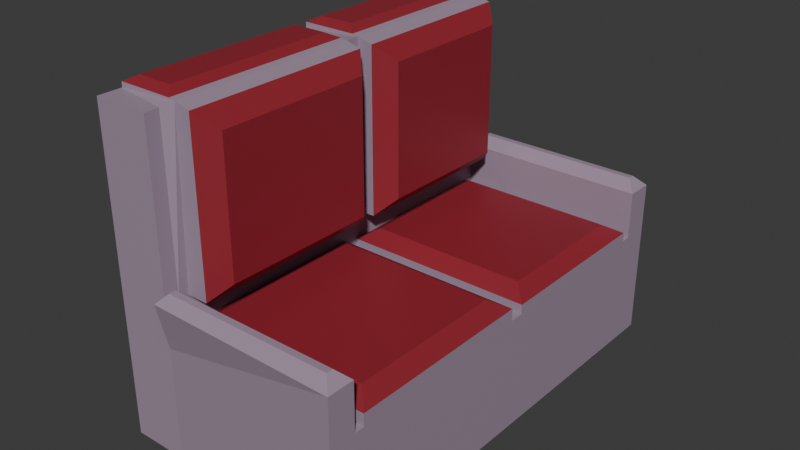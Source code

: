 # Source: sofa.blend  (saved by Blender 4.0.36; exported with 4.5.12 LTS)
import bpy
from mathutils import Matrix  # noqa: F401  (used for matrix-valued properties, if any)

bpy.ops.wm.read_factory_settings(use_empty=True)
scene = bpy.context.scene
scene.name = 'Scene'

# ---- collections
col_collection = bpy.data.collections.new('Collection'); scene.collection.children.link(col_collection)

# ---- materials (node trees are filled in below, after node groups)
mat_velvet = bpy.data.materials.new('Velvet')
mat_velvet.use_transparent_shadow = False
mat_cream = bpy.data.materials.new('Cream')
mat_cream.use_transparent_shadow = False

# ---- material node trees
mat_velvet.use_nodes = True; mat_velvet.node_tree.nodes.clear()
_N = mat_velvet.node_tree.nodes; _L = mat_velvet.node_tree.links
n0 = _N.new('ShaderNodeBsdfPrincipled'); n0.name = 'Principled BSDF'; n0.location = (10, 300)
n0.inputs[0].default_value = (0.2898, 0.02156, 0.03486, 1.0)
n0.inputs[3].default_value = 1.45
n1 = _N.new('ShaderNodeOutputMaterial'); n1.name = 'Material Output'; n1.location = (300, 300)
_L.new(n0.outputs[0], n1.inputs[0])
n1.is_active_output = True
mat_cream.use_nodes = True; mat_cream.node_tree.nodes.clear()
_N = mat_cream.node_tree.nodes; _L = mat_cream.node_tree.links
n0 = _N.new('ShaderNodeBsdfPrincipled'); n0.name = 'Principled BSDF'; n0.location = (10, 300)
n0.inputs[0].default_value = (0.3582, 0.2715, 0.359, 1.0)
n0.inputs[3].default_value = 1.45
n1 = _N.new('ShaderNodeOutputMaterial'); n1.name = 'Material Output'; n1.location = (300, 300)
_L.new(n0.outputs[0], n1.inputs[0])
n1.is_active_output = True

# ---- world
world_world = bpy.data.worlds.new('World'); scene.world = world_world
world_world.use_nodes = True; world_world.node_tree.nodes.clear()
_N = world_world.node_tree.nodes; _L = world_world.node_tree.links
n0 = _N.new('ShaderNodeOutputWorld'); n0.name = 'World Output'; n0.location = (300, 300)
n1 = _N.new('ShaderNodeBackground'); n1.name = 'Background'; n1.location = (10, 300)
n1.inputs[0].default_value = (0.05088, 0.05088, 0.05088, 1.0)
_L.new(n1.outputs[0], n0.inputs[0])
n0.is_active_output = True
world_world.color = (0.05088, 0.05088, 0.05088)
world_world.use_sun_shadow = False
world_world.sun_shadow_jitter_overblur = 0.0

# ---- meshes
me_cube_001 = bpy.data.meshes.new('Cube.001')
me_cube_001.from_pydata([(-1.0, -1.0, -0.1836), (-1.0, -1.0, 1.0), (-1.0, 1.0, -0.1836), (-1.0, 1.0, 1.0), (1.0, -1.0, -0.1836), (1.0, -1.0, 1.0), (1.0, 1.0, -0.1836), (1.0, 1.0, 1.0), (1.0, 3.08, 1.0), (1.0, 3.08, -0.1836), (-1.0, 3.08, -0.1836), (-1.0, 3.08, 1.0), (-1.0, 1.152, 1.0), (-1.0, 1.152, -0.1836), (1.0, 1.152, -0.1836), (1.0, 1.152, 1.0), (-1.0, 2.977, 1.0), (-1.0, 2.977, -0.1836), (1.0, 2.977, -0.1836), (1.0, 2.977, 1.0), (1.0, -1.103, -0.1836), (1.0, -1.103, 1.0), (-1.0, -1.103, 1.0), (-1.0, -1.103, -0.1836), (-1.0, -1.0, 1.127), (-0.8286, -0.8286, 1.233), (-0.8286, 0.8286, 1.233), (-1.0, 1.0, 1.127), (0.8286, 0.8286, 1.233), (1.0, 1.0, 1.127), (0.8286, -0.8286, 1.233), (1.0, -1.0, 1.127), (-0.8286, 1.324, 1.203), (-1.0, 1.152, 1.097), (1.0, 1.152, 1.097), (0.8286, 1.324, 1.203), (-1.0, 2.977, 1.097), (-0.8286, 2.806, 1.203), (0.8286, 2.806, 1.203), (1.0, 2.977, 1.097), (1.0, 3.366, 1.0), (1.0, 3.366, -0.1836), (-1.0, -1.252, -0.1836), (1.0, -1.389, -0.1836), (-1.0, 3.229, 1.0), (-1.0, 3.229, -0.1836), (1.0, -1.389, 1.0), (-1.0, -1.252, 1.0), (-1.591, 1.0, -0.1836), (-1.591, -1.0, -0.1836), (-1.591, -1.0, 1.0), (-1.591, 1.0, 1.0), (-1.591, 3.08, -0.1836), (-1.591, 2.977, -0.1836), (-1.591, 3.08, 1.0), (-1.591, 2.977, 1.0), (-1.591, -1.103, -0.1836), (-1.591, -1.103, 1.0), (-1.591, 1.152, 1.0), (-1.591, 1.152, -0.1836), (-1.591, 3.229, 1.0), (-1.591, 3.229, -0.1836), (-1.591, -1.252, -0.1836), (-1.591, -1.252, 1.0), (-1.591, -1.0, 1.426), (-1.0, -1.0, 1.426), (-1.0, 1.0, 1.426), (-1.591, 1.0, 1.426), (-1.0, 3.08, 1.426), (-1.0, 2.977, 1.426), (-1.0, -1.103, 1.426), (-1.591, 2.977, 1.426), (-1.0, 1.152, 1.426), (-1.591, 3.08, 1.426), (-1.0, -1.252, 1.426), (-1.0, 3.229, 1.426), (-1.591, -1.103, 1.426), (-1.591, 1.152, 1.426), (-1.591, -1.252, 1.426), (-1.591, 3.229, 1.426), (-1.591, -1.0, 3.166), (-0.9305, -1.0, 3.207), (-0.9305, 1.0, 3.207), (-1.591, 1.0, 3.166), (-1.0, 3.08, 3.166), (-0.9305, 2.977, 3.207), (-1.0, -1.103, 3.166), (-1.591, 2.977, 3.166), (-0.9305, 1.152, 3.207), (-1.591, 3.08, 3.166), (-1.0, -1.252, 3.166), (-1.0, 3.229, 3.166), (-1.591, -1.103, 3.166), (-1.591, 1.152, 3.166), (-1.591, -1.252, 3.166), (-1.591, 3.229, 3.166), (-1.484, 1.259, 3.275), (-1.107, 1.259, 3.275), (-1.107, 2.87, 3.275), (-1.484, 2.87, 3.275), (-1.484, 0.893, 3.275), (-1.107, 0.893, 3.275), (-1.107, -0.893, 3.275), (-1.484, -0.893, 3.275), (-0.5962, 0.827, 1.599), (-0.7692, 1.0, 1.426), (-0.7692, 1.0, 3.166), (-0.5962, 0.827, 2.993), (-0.5962, -0.827, 1.599), (-0.7692, -1.0, 1.426), (-0.5962, 1.325, 2.993), (-0.7692, 1.152, 3.166), (-0.7692, 1.152, 1.426), (-0.5962, 1.325, 1.599), (-0.5962, 2.804, 1.599), (-0.7692, 2.977, 1.426), (-0.7692, 2.977, 3.166), (-0.5962, 2.804, 2.993), (-0.7692, -1.0, 3.166), (-0.5962, -0.827, 2.993), (-1.591, 2.977, 3.22), (-1.0, 2.977, 3.22), (-1.591, -1.0, 3.22), (-1.591, 1.0, 3.22), (-1.0, 1.152, 3.22), (-1.591, 1.152, 3.22), (-1.0, -1.0, 3.22), (-1.0, 1.0, 3.22), (-0.8924, 3.188, 1.603), (-1.0, 3.08, 1.496), (1.0, 3.08, 1.496), (0.8924, 3.188, 1.603), (0.8924, -1.211, 1.603), (1.0, -1.103, 1.496), (-1.0, -1.103, 1.496), (-0.8924, -1.211, 1.603), (-1.0, 3.342, 1.497), (-0.8924, 3.258, 1.603), (0.8924, 3.258, 1.603), (1.0, 3.366, 1.495), (1.0, -1.389, 1.495), (0.8924, -1.281, 1.603), (-0.8924, -1.281, 1.603), (-1.0, -1.365, 1.497)], [], [(13, 2, 48, 59), (3, 7, 15, 12), (6, 7, 5, 4), (16, 19, 8, 11), (2, 6, 4, 0), (5, 7, 29, 31), (1, 5, 31, 24), (12, 15, 34, 33), (28, 26, 25, 30), (7, 3, 27, 29), (15, 14, 18, 19), (3, 12, 72, 66), (7, 6, 14, 15), (6, 2, 13, 14), (0, 4, 20, 23), (14, 13, 17, 18), (55, 58, 77, 71), (0, 23, 56, 49), (16, 12, 33, 36), (15, 19, 39, 34), (32, 35, 38, 37), (19, 16, 36, 39), (25, 26, 27, 24), (26, 28, 29, 27), (28, 30, 31, 29), (30, 25, 24, 31), (33, 34, 35, 32), (37, 38, 39, 36), (38, 35, 34, 39), (36, 33, 32, 37), (3, 1, 24, 27), (8, 40, 139, 130), (47, 22, 70, 74), (5, 1, 22, 21), (19, 18, 9, 8), (4, 5, 21, 20), (18, 17, 10, 9), (60, 54, 73, 79), (43, 46, 47, 42), (45, 44, 40, 41), (47, 46, 140, 143), (23, 20, 43, 42), (9, 10, 45, 41), (20, 21, 46, 43), (45, 10, 52, 61), (8, 9, 41, 40), (46, 21, 133, 140), (44, 11, 129, 136), (40, 44, 136, 139), (21, 22, 134, 133), (132, 135, 142, 141), (22, 47, 143, 134), (128, 131, 138, 137), (49, 50, 51, 48), (48, 51, 58, 59), (57, 56, 62, 63), (59, 58, 55, 53), (53, 55, 54, 52), (50, 49, 56, 57), (52, 54, 60, 61), (44, 45, 61, 60), (1, 3, 66, 65), (17, 13, 59, 53), (23, 42, 62, 56), (54, 55, 71, 73), (10, 17, 53, 52), (16, 11, 68, 69), (42, 47, 63, 62), (2, 0, 49, 48), (79, 73, 89, 95), (74, 70, 86, 90), (76, 78, 94, 92), (102, 101, 100, 103), (72, 69, 115, 112), (71, 77, 93, 87), (77, 67, 83, 93), (44, 60, 79, 75), (50, 57, 76, 64), (22, 1, 65, 70), (12, 16, 69, 72), (58, 51, 67, 77), (51, 50, 64, 67), (11, 44, 75, 68), (63, 47, 74, 78), (57, 63, 78, 76), (82, 88, 93, 83), (90, 86, 92, 94), (87, 93, 125, 120), (85, 84, 89, 87), (86, 81, 80, 92), (88, 85, 121, 124), (84, 91, 95, 89), (68, 75, 91, 84), (69, 68, 84, 85), (67, 64, 80, 83), (70, 65, 81, 86), (78, 74, 90, 94), (73, 71, 87, 89), (64, 76, 92, 80), (66, 72, 88, 82), (75, 79, 95, 91), (65, 66, 105, 109), (85, 88, 111, 116), (82, 81, 118, 106), (88, 72, 112, 111), (69, 85, 116, 115), (113, 114, 117, 110), (81, 65, 109, 118), (108, 104, 107, 119), (105, 106, 107, 104), (109, 105, 104, 108), (111, 112, 113, 110), (115, 116, 117, 114), (114, 113, 112, 115), (119, 107, 106, 118), (116, 111, 110, 117), (118, 109, 108, 119), (66, 82, 106, 105), (97, 98, 99, 96), (82, 83, 123, 127), (83, 80, 122, 123), (80, 81, 126, 122), (93, 88, 124, 125), (85, 87, 120, 121), (81, 82, 127, 126), (99, 98, 121, 120), (103, 100, 123, 122), (97, 96, 125, 124), (96, 99, 120, 125), (101, 102, 126, 127), (100, 101, 127, 123), (102, 103, 122, 126), (98, 97, 124, 121), (129, 130, 131, 128), (133, 134, 135, 132), (137, 138, 139, 136), (141, 142, 143, 140), (134, 143, 142, 135), (140, 133, 132, 141), (130, 139, 138, 131), (136, 129, 128, 137), (11, 8, 130, 129)])
me_cube_001.polygons.foreach_set('material_index', [1, 1, 1, 1, 1, 1, 1, 1, 0, 1, 1, 1, 1, 1, 1, 1, 1, 1, 1, 1, 0, 1, 0, 0, 0, 0, 0, 0, 0, 0, 1, 1, 1, 1, 1, 1, 1, 1, 1, 1, 1, 1, 1, 1, 1, 1, 1, 1, 1, 1, 1, 1, 1, 1, 1, 1, 1, 1, 1, 1, 1, 1, 1, 1, 1, 1, 1, 1, 1, 1, 1, 1, 0, 1, 1, 1, 1, 1, 1, 1, 1, 1, 1, 1, 1, 1, 1, 1, 1, 1, 1, 1, 1, 1, 1, 1, 1, 1, 1, 1, 1, 1, 1, 1, 1, 1, 0, 1, 0, 0, 0, 0, 0, 0, 0, 0, 0, 1, 0, 1, 1, 1, 1, 1, 1, 0, 0, 0, 0, 0, 0, 0, 0, 1, 1, 1, 1, 1, 1, 1, 1, 1])
_uv = me_cube_001.uv_layers.new(name='UVMap')
_uv.uv.foreach_set('vector', [0.125, 0.5, 0.125, 0.5, 0.125, 0.5, 0.125, 0.5, 0.625, 0.25, 0.625, 0.5, 0.625, 0.5, 0.625, 0.25, 0.375, 0.5, 0.625, 0.5, 0.625, 0.75, 0.375, 0.75, 0.625, 0.25, 0.625, 0.5, 0.625, 0.5, 0.625, 0.25, 0.125, 0.5, 0.375, 0.5, 0.375, 0.75, 0.125, 0.75, 0.625, 0.75, 0.625, 0.5, 0.625, 0.5, 0.625, 0.75, 0.625, 1.0, 0.625, 0.75, 0.625, 0.75, 0.625, 1.0, 0.625, 0.25, 0.625, 0.5, 0.625, 0.5, 0.625, 0.25, 0.6464, 0.5214, 0.8536, 0.5214, 0.8536, 0.7286, 0.6464, 0.7286, 0.625, 0.5, 0.625, 0.25, 0.625, 0.25, 0.625, 0.5, 0.625, 0.5, 0.375, 0.5, 0.375, 0.5, 0.625, 0.5, 0.625, 0.25, 0.625, 0.25, 0.625, 0.25, 0.625, 0.25, 0.625, 0.5, 0.375, 0.5, 0.375, 0.5, 0.625, 0.5, 0.375, 0.5, 0.125, 0.5, 0.125, 0.5, 0.375, 0.5, 0.125, 0.75, 0.375, 0.75, 0.375, 0.75, 0.125, 0.75, 0.375, 0.5, 0.125, 0.5, 0.125, 0.5, 0.375, 0.5, 0.625, 0.25, 0.625, 0.25, 0.625, 0.25, 0.625, 0.25, 0.125, 0.75, 0.125, 0.75, 0.125, 0.75, 0.125, 0.75, 0.625, 0.25, 0.625, 0.25, 0.625, 0.25, 0.625, 0.25, 0.625, 0.5, 0.625, 0.5, 0.625, 0.5, 0.625, 0.5, 0.625, 0.2714, 0.625, 0.4786, 0.625, 0.4786, 0.625, 0.2714, 0.625, 0.5, 0.625, 0.25, 0.625, 0.25, 0.625, 0.5, 0.8536, 0.7286, 0.8536, 0.5214, 0.875, 0.5, 0.875, 0.75, 0.8536, 0.5214, 0.6464, 0.5214, 0.625, 0.5, 0.875, 0.5, 0.6464, 0.5214, 0.6464, 0.7286, 0.625, 0.75, 0.625, 0.5, 0.6464, 0.7286, 0.8536, 0.7286, 0.875, 0.75, 0.625, 0.75, 0.625, 0.25, 0.625, 0.5, 0.625, 0.4786, 0.625, 0.2714, 0.625, 0.2714, 0.625, 0.4786, 0.625, 0.5, 0.625, 0.25, 0.625, 0.4786, 0.625, 0.4786, 0.625, 0.5, 0.625, 0.5, 0.625, 0.25, 0.625, 0.25, 0.625, 0.2714, 0.625, 0.2714, 0.625, 0.25, 0.625, 0.0, 0.625, 0.0, 0.625, 0.25, 0.625, 0.5, 0.625, 0.5, 0.625, 0.5, 0.625, 0.5, 0.625, 0.0, 0.625, 0.0, 0.625, 0.0, 0.625, 0.0, 0.625, 0.75, 0.625, 1.0, 0.625, 1.0, 0.625, 0.75, 0.625, 0.5, 0.375, 0.5, 0.375, 0.5, 0.625, 0.5, 0.375, 0.75, 0.625, 0.75, 0.625, 0.75, 0.375, 0.75, 0.375, 0.5, 0.125, 0.5, 0.125, 0.5, 0.375, 0.5, 0.625, 0.25, 0.625, 0.25, 0.625, 0.25, 0.625, 0.25, 0.375, 0.75, 0.625, 0.75, 0.625, 1.0, 0.375, 1.0, 0.375, 0.25, 0.625, 0.25, 0.625, 0.5, 0.375, 0.5, 0.625, 1.0, 0.625, 0.75, 0.625, 0.75, 0.625, 1.0, 0.125, 0.75, 0.375, 0.75, 0.375, 0.75, 0.125, 0.75, 0.375, 0.5, 0.125, 0.5, 0.125, 0.5, 0.375, 0.5, 0.375, 0.75, 0.625, 0.75, 0.625, 0.75, 0.375, 0.75, 0.125, 0.5, 0.125, 0.5, 0.125, 0.5, 0.125, 0.5, 0.625, 0.5, 0.375, 0.5, 0.375, 0.5, 0.625, 0.5, 0.625, 0.75, 0.625, 0.75, 0.625, 0.75, 0.625, 0.75, 0.625, 0.25, 0.625, 0.25, 0.625, 0.25, 0.625, 0.25, 0.625, 0.5, 0.625, 0.25, 0.625, 0.25, 0.625, 0.5, 0.625, 0.75, 0.625, 1.0, 0.625, 1.0, 0.625, 0.75, 0.625, 0.7635, 0.625, 0.9865, 0.625, 0.9865, 0.625, 0.7635, 0.625, 0.0, 0.625, 0.0, 0.625, 0.0, 0.625, 0.0, 0.625, 0.2635, 0.625, 0.4865, 0.625, 0.4865, 0.625, 0.2635, 0.375, 0.0, 0.625, 0.0, 0.625, 0.25, 0.375, 0.25, 0.375, 0.25, 0.625, 0.25, 0.625, 0.25, 0.375, 0.25, 0.625, 0.0, 0.375, 0.0, 0.375, 0.0, 0.625, 0.0, 0.375, 0.25, 0.625, 0.25, 0.625, 0.25, 0.375, 0.25, 0.375, 0.25, 0.625, 0.25, 0.625, 0.25, 0.375, 0.25, 0.625, 0.0, 0.375, 0.0, 0.375, 0.0, 0.625, 0.0, 0.375, 0.25, 0.625, 0.25, 0.625, 0.25, 0.375, 0.25, 0.625, 0.25, 0.375, 0.25, 0.375, 0.25, 0.625, 0.25, 0.625, 0.0, 0.625, 0.25, 0.625, 0.25, 0.625, 0.0, 0.125, 0.5, 0.125, 0.5, 0.125, 0.5, 0.125, 0.5, 0.125, 0.75, 0.125, 0.75, 0.125, 0.75, 0.125, 0.75, 0.625, 0.25, 0.625, 0.25, 0.625, 0.25, 0.625, 0.25, 0.125, 0.5, 0.125, 0.5, 0.125, 0.5, 0.125, 0.5, 0.625, 0.25, 0.625, 0.25, 0.625, 0.25, 0.625, 0.25, 0.375, 1.0, 0.625, 1.0, 0.625, 1.0, 0.375, 1.0, 0.125, 0.5, 0.125, 0.75, 0.125, 0.75, 0.125, 0.5, 0.625, 0.25, 0.625, 0.25, 0.625, 0.25, 0.625, 0.25, 0.625, 0.0, 0.625, 0.0, 0.625, 0.0, 0.625, 0.0, 0.625, 0.0, 0.625, 0.0, 0.625, 0.0, 0.625, 0.0, 0.625, 0.01337, 0.625, 0.2366, 0.625, 0.2366, 0.625, 0.01337, 0.625, 0.25, 0.625, 0.25, 0.625, 0.25, 0.625, 0.25, 0.625, 0.25, 0.625, 0.25, 0.625, 0.25, 0.625, 0.25, 0.625, 0.25, 0.625, 0.25, 0.625, 0.25, 0.625, 0.25, 0.625, 0.25, 0.625, 0.25, 0.625, 0.25, 0.625, 0.25, 0.625, 0.0, 0.625, 0.0, 0.625, 0.0, 0.625, 0.0, 0.625, 1.0, 0.625, 1.0, 0.625, 1.0, 0.625, 1.0, 0.625, 0.25, 0.625, 0.25, 0.625, 0.25, 0.625, 0.25, 0.625, 0.25, 0.625, 0.25, 0.625, 0.25, 0.625, 0.25, 0.625, 0.25, 0.625, 0.0, 0.625, 0.0, 0.625, 0.25, 0.625, 0.25, 0.625, 0.25, 0.625, 0.25, 0.625, 0.25, 0.625, 1.0, 0.625, 1.0, 0.625, 1.0, 0.625, 1.0, 0.625, 0.0, 0.625, 0.0, 0.625, 0.0, 0.625, 0.0, 0.625, 0.25, 0.625, 0.25, 0.625, 0.25, 0.625, 0.25, 0.625, 0.0, 0.625, 0.0, 0.625, 0.0, 0.625, 0.0, 0.625, 0.25, 0.625, 0.25, 0.625, 0.25, 0.625, 0.25, 0.625, 0.25, 0.625, 0.25, 0.625, 0.25, 0.625, 0.25, 0.625, 1.0, 0.625, 1.0, 0.625, 1.0, 0.625, 1.0, 0.625, 0.25, 0.625, 0.25, 0.625, 0.25, 0.625, 0.25, 0.625, 0.25, 0.625, 0.25, 0.625, 0.25, 0.625, 0.25, 0.625, 0.25, 0.625, 0.25, 0.625, 0.25, 0.625, 0.25, 0.625, 0.25, 0.625, 0.25, 0.625, 0.25, 0.625, 0.25, 0.625, 0.25, 0.625, 0.0, 0.625, 0.0, 0.625, 0.25, 0.625, 1.0, 0.625, 1.0, 0.625, 1.0, 0.625, 1.0, 0.625, 1.0, 0.625, 1.0, 0.625, 1.0, 0.625, 1.0, 0.625, 0.25, 0.625, 0.25, 0.625, 0.25, 0.625, 0.25, 0.625, 0.0, 0.625, 0.0, 0.625, 0.0, 0.625, 0.0, 0.625, 0.25, 0.625, 0.25, 0.625, 0.25, 0.625, 0.25, 0.625, 0.25, 0.625, 0.25, 0.625, 0.25, 0.625, 0.25, 0.625, 0.0, 0.625, 0.25, 0.625, 0.25, 0.625, 0.0, 0.625, 0.25, 0.625, 0.25, 0.625, 0.25, 0.625, 0.25, 0.625, 0.25, 0.625, 0.0, 0.625, 0.0, 0.625, 0.25, 0.625, 0.25, 0.625, 0.25, 0.625, 0.25, 0.625, 0.25, 0.625, 0.25, 0.625, 0.25, 0.625, 0.25, 0.625, 0.25, 0.625, 0.25, 0.625, 0.25, 0.625, 0.25, 0.625, 0.25, 0.625, 1.0, 0.625, 1.0, 0.625, 1.0, 0.625, 1.0, 0.625, 0.02163, 0.625, 0.2284, 0.625, 0.2284, 0.625, 0.02163, 0.625, 0.25, 0.625, 0.25, 0.625, 0.2284, 0.625, 0.2284, 0.625, 0.0, 0.625, 0.25, 0.625, 0.2284, 0.625, 0.02163, 0.625, 0.25, 0.625, 0.25, 0.625, 0.25, 0.625, 0.25, 0.625, 0.25, 0.625, 0.25, 0.625, 0.25, 0.625, 0.25, 0.625, 0.25, 0.625, 0.25, 0.625, 0.25, 0.625, 0.25, 0.625, 0.02163, 0.625, 0.2284, 0.625, 0.25, 0.625, 0.0, 0.625, 0.25, 0.625, 0.25, 0.625, 0.25, 0.625, 0.25, 0.625, 0.0, 0.625, 0.0, 0.625, 0.02163, 0.625, 0.02163, 0.625, 0.25, 0.625, 0.25, 0.625, 0.25, 0.625, 0.25, 0.625, 0.25, 0.625, 0.25, 0.625, 0.25, 0.625, 0.25, 0.625, 0.25, 0.625, 0.25, 0.625, 0.25, 0.625, 0.25, 0.625, 0.25, 0.625, 0.0, 0.625, 0.0, 0.625, 0.25, 0.625, 1.0, 0.625, 1.0, 0.625, 1.0, 0.625, 1.0, 0.625, 0.25, 0.625, 0.25, 0.625, 0.25, 0.625, 0.25, 0.625, 0.25, 0.625, 0.25, 0.625, 0.25, 0.625, 0.25, 0.625, 0.0, 0.625, 0.25, 0.625, 0.25, 0.625, 0.0, 0.625, 0.25, 0.625, 0.25, 0.625, 0.25, 0.625, 0.25, 0.625, 0.01337, 0.625, 0.2366, 0.625, 0.25, 0.625, 0.0, 0.625, 0.25, 0.625, 0.25, 0.625, 0.25, 0.625, 0.25, 0.625, 0.25, 0.625, 0.25, 0.625, 0.25, 0.625, 0.25, 0.625, 0.2366, 0.625, 0.01337, 0.625, 0.0, 0.625, 0.25, 0.625, 0.2366, 0.625, 0.2366, 0.625, 0.25, 0.625, 0.25, 0.625, 0.01337, 0.625, 0.01337, 0.625, 0.0, 0.625, 0.0, 0.625, 0.25, 0.625, 0.25, 0.625, 0.25, 0.625, 0.25, 0.625, 0.25, 0.625, 0.5, 0.625, 0.4865, 0.625, 0.2635, 0.625, 0.75, 0.625, 1.0, 0.625, 0.9865, 0.625, 0.7635, 0.625, 0.2635, 0.625, 0.4865, 0.625, 0.5, 0.625, 0.25, 0.625, 0.7635, 0.625, 0.9865, 0.625, 1.0, 0.625, 0.75, 0.625, 1.0, 0.625, 1.0, 0.625, 0.9865, 0.625, 0.9865, 0.625, 0.75, 0.625, 0.75, 0.625, 0.7635, 0.625, 0.7635, 0.625, 0.5, 0.625, 0.5, 0.625, 0.4865, 0.625, 0.4865, 0.625, 0.25, 0.625, 0.25, 0.625, 0.2635, 0.625, 0.2635, 0.625, 0.25, 0.625, 0.5, 0.625, 0.5, 0.625, 0.25])
me_cube_001.materials.append(mat_velvet)
me_cube_001.materials.append(mat_cream)
me_cube_001.update()

# ---- objects
ob_cube = bpy.data.objects.new('Cube', me_cube_001)

# ---- transforms, parenting, visibility, modifiers, constraints
ob_cube.location = (0.0, 0.0, 0.0)

# ---- collection membership
col_collection.objects.link(ob_cube)

# ---- scene / render settings (as saved in the file)
scene.frame_start = 1; scene.frame_end = 250; scene.frame_set(1)
scene.render.engine = 'BLENDER_EEVEE_NEXT'
scene.cycles.sampling_pattern = 'TABULATED_SOBOL'
bpy.context.view_layer.update()

# ---- added for rendering (the .blend has no active camera and no usable light): camera, sun
cam_auto = bpy.data.cameras.new('AutoCamera')
cam_auto.lens = 50.0
cam_auto.sensor_width = 36.0
cam_auto.clip_end = 1000.0
ob_auto_camera = bpy.data.objects.new('AutoCamera', cam_auto)
scene.collection.objects.link(ob_auto_camera)
ob_auto_camera.location = (5.64944, -6.14523, 6.30157)
ob_auto_camera.rotation_euler = (1.09748, -7.21219e-08, 0.694738)
scene.camera = ob_auto_camera
light_auto_sun = bpy.data.lights.new('AutoSun', 'SUN')
light_auto_sun.energy = 3.0
light_auto_sun.angle = 0.0523599
ob_auto_sun = bpy.data.objects.new('AutoSun', light_auto_sun)
scene.collection.objects.link(ob_auto_sun)
ob_auto_sun.rotation_euler = (0.872665, 0.174533, 0.523599)
bpy.context.view_layer.update()

